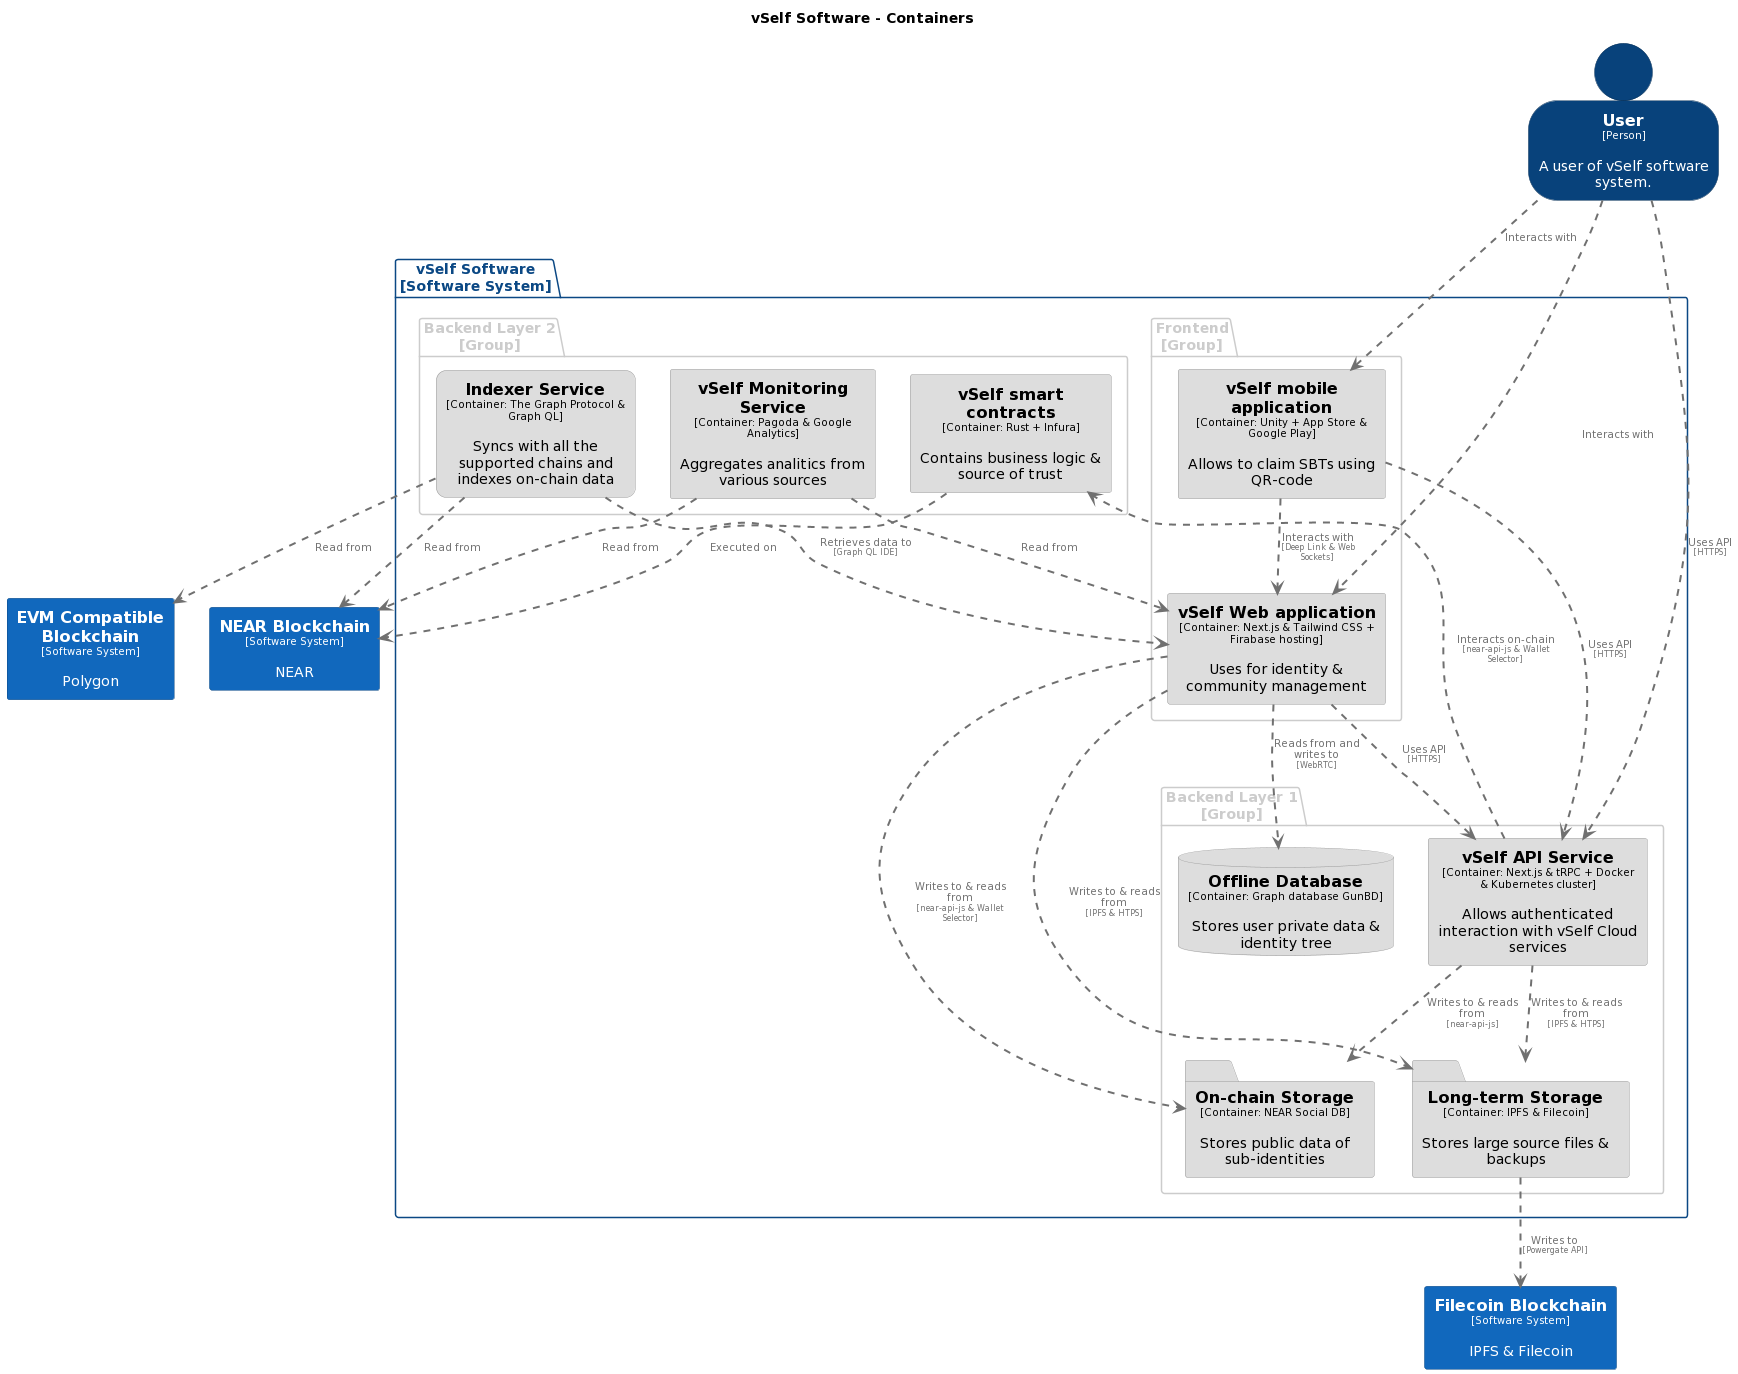

The diagram above was rendered by PlantUML. Its source (embedded in the PNG):
@startuml
set separator none
title vSelf Software - Containers

top to bottom direction

skinparam {
  shadowing false
  arrowFontSize 10
  defaultTextAlignment center
  wrapWidth 200
  maxMessageSize 100
}

hide stereotype

skinparam rectangle<<EVMCompatibleBlockchain>> {
  BackgroundColor #1168bd
  FontColor #ffffff
  BorderColor #0b4884
}
skinparam rectangle<<FilecoinBlockchain>> {
  BackgroundColor #1168bd
  FontColor #ffffff
  BorderColor #0b4884
}
skinparam rectangle<<vSelfSoftware.IndexerService>> {
  BackgroundColor #dddddd
  FontColor #000000
  BorderColor #9a9a9a
  roundCorner 20
}
skinparam folder<<vSelfSoftware.LongtermStorage>> {
  BackgroundColor #dddddd
  FontColor #000000
  BorderColor #9a9a9a
}
skinparam rectangle<<NEARBlockchain>> {
  BackgroundColor #1168bd
  FontColor #ffffff
  BorderColor #0b4884
}
skinparam database<<vSelfSoftware.OfflineDatabase>> {
  BackgroundColor #dddddd
  FontColor #000000
  BorderColor #9a9a9a
}
skinparam folder<<vSelfSoftware.OnchainStorage>> {
  BackgroundColor #dddddd
  FontColor #000000
  BorderColor #9a9a9a
}
skinparam person<<User>> {
  BackgroundColor #08427b
  FontColor #ffffff
  BorderColor #052e56
}
skinparam rectangle<<vSelfSoftware.vSelfAPIService>> {
  BackgroundColor #dddddd
  FontColor #000000
  BorderColor #9a9a9a
}
skinparam rectangle<<vSelfSoftware.vSelfMonitoringService>> {
  BackgroundColor #dddddd
  FontColor #000000
  BorderColor #9a9a9a
}
skinparam rectangle<<vSelfSoftware.vSelfWebapplication>> {
  BackgroundColor #dddddd
  FontColor #000000
  BorderColor #9a9a9a
}
skinparam rectangle<<vSelfSoftware.vSelfmobileapplication>> {
  BackgroundColor #dddddd
  FontColor #000000
  BorderColor #9a9a9a
}
skinparam rectangle<<vSelfSoftware.vSelfsmartcontracts>> {
  BackgroundColor #dddddd
  FontColor #000000
  BorderColor #9a9a9a
}

person "==User\n<size:10>[Person]</size>\n\nA user of vSelf software system." <<User>> as User
rectangle "==NEAR Blockchain\n<size:10>[Software System]</size>\n\nNEAR" <<NEARBlockchain>> as NEARBlockchain
rectangle "==EVM Compatible Blockchain\n<size:10>[Software System]</size>\n\nPolygon" <<EVMCompatibleBlockchain>> as EVMCompatibleBlockchain
rectangle "==Filecoin Blockchain\n<size:10>[Software System]</size>\n\nIPFS & Filecoin" <<FilecoinBlockchain>> as FilecoinBlockchain

package "vSelf Software\n[Software System]" <<vSelfSoftware>> {
  skinparam PackageBorderColor<<vSelfSoftware>> #0b4884
  skinparam PackageFontColor<<vSelfSoftware>> #0b4884

  package "Backend Layer 1\n[Group]" <<group>> {
    skinparam PackageBorderColor<<group>> #cccccc
    skinparam PackageFontColor<<group>> #cccccc

    folder "==Long-term Storage\n<size:10>[Container: IPFS & Filecoin]</size>\n\nStores large source files & backups" <<vSelfSoftware.LongtermStorage>> as vSelfSoftware.LongtermStorage
    database "==Offline Database\n<size:10>[Container: Graph database GunBD]</size>\n\nStores user private data & identity tree" <<vSelfSoftware.OfflineDatabase>> as vSelfSoftware.OfflineDatabase
    folder "==On-chain Storage\n<size:10>[Container: NEAR Social DB]</size>\n\nStores public data of sub-identities" <<vSelfSoftware.OnchainStorage>> as vSelfSoftware.OnchainStorage
    rectangle "==vSelf API Service\n<size:10>[Container: Next.js & tRPC + Docker & Kubernetes cluster]</size>\n\nAllows authenticated interaction with vSelf Cloud services" <<vSelfSoftware.vSelfAPIService>> as vSelfSoftware.vSelfAPIService
  }

  package "Backend Layer 2\n[Group]" <<group>> {
    skinparam PackageBorderColor<<group>> #cccccc
    skinparam PackageFontColor<<group>> #cccccc

    rectangle "==vSelf smart contracts\n<size:10>[Container: Rust + Infura]</size>\n\nContains business logic & source of trust" <<vSelfSoftware.vSelfsmartcontracts>> as vSelfSoftware.vSelfsmartcontracts
    rectangle "==Indexer Service\n<size:10>[Container: The Graph Protocol & Graph QL]</size>\n\nSyncs with all the supported chains and indexes on-chain data" <<vSelfSoftware.IndexerService>> as vSelfSoftware.IndexerService
    rectangle "==vSelf Monitoring Service\n<size:10>[Container: Pagoda & Google Analytics]</size>\n\nAggregates analitics from various sources" <<vSelfSoftware.vSelfMonitoringService>> as vSelfSoftware.vSelfMonitoringService
  }

  package "Frontend\n[Group]" <<group>> {
    skinparam PackageBorderColor<<group>> #cccccc
    skinparam PackageFontColor<<group>> #cccccc

    rectangle "==vSelf mobile application\n<size:10>[Container: Unity + App Store & Google Play]</size>\n\nAllows to claim SBTs using QR-code" <<vSelfSoftware.vSelfmobileapplication>> as vSelfSoftware.vSelfmobileapplication
    rectangle "==vSelf Web application\n<size:10>[Container: Next.js & Tailwind CSS + Firabase hosting]</size>\n\nUses for identity & community management" <<vSelfSoftware.vSelfWebapplication>> as vSelfSoftware.vSelfWebapplication
  }

}

vSelfSoftware.vSelfWebapplication .[#707070,thickness=2].> vSelfSoftware.vSelfAPIService : "<color:#707070>Uses API\n<color:#707070><size:8>[HTTPS]</size>"
vSelfSoftware.vSelfmobileapplication .[#707070,thickness=2].> vSelfSoftware.vSelfWebapplication : "<color:#707070>Interacts with\n<color:#707070><size:8>[Deep Link & Web Sockets]</size>"
vSelfSoftware.vSelfWebapplication .[#707070,thickness=2].> vSelfSoftware.OfflineDatabase : "<color:#707070>Reads from and writes to\n<color:#707070><size:8>[WebRTC]</size>"
vSelfSoftware.vSelfWebapplication .[#707070,thickness=2].> vSelfSoftware.LongtermStorage : "<color:#707070>Writes to & reads from\n<color:#707070><size:8>[IPFS & HTPS]</size>"
vSelfSoftware.vSelfAPIService .[#707070,thickness=2].> vSelfSoftware.LongtermStorage : "<color:#707070>Writes to & reads from\n<color:#707070><size:8>[IPFS & HTPS]</size>"
vSelfSoftware.vSelfWebapplication .[#707070,thickness=2].> vSelfSoftware.OnchainStorage : "<color:#707070>Writes to & reads from\n<color:#707070><size:8>[near-api-js & Wallet Selector]</size>"
vSelfSoftware.vSelfAPIService .[#707070,thickness=2].> vSelfSoftware.OnchainStorage : "<color:#707070>Writes to & reads from\n<color:#707070><size:8>[near-api-js]</size>"
vSelfSoftware.vSelfmobileapplication .[#707070,thickness=2].> vSelfSoftware.vSelfAPIService : "<color:#707070>Uses API\n<color:#707070><size:8>[HTTPS]</size>"
vSelfSoftware.vSelfAPIService .[#707070,thickness=2].> vSelfSoftware.vSelfsmartcontracts : "<color:#707070>Interacts on-chain\n<color:#707070><size:8>[near-api-js & Wallet Selector]</size>"
vSelfSoftware.LongtermStorage .[#707070,thickness=2].> FilecoinBlockchain : "<color:#707070>Writes to\n<color:#707070><size:8>[Powergate API]</size>"
vSelfSoftware.IndexerService .[#707070,thickness=2].> vSelfSoftware.vSelfWebapplication : "<color:#707070>Retrieves data to\n<color:#707070><size:8>[Graph QL IDE]</size>"
vSelfSoftware.IndexerService .[#707070,thickness=2].> NEARBlockchain : "<color:#707070>Read from"
vSelfSoftware.vSelfMonitoringService .[#707070,thickness=2].> NEARBlockchain : "<color:#707070>Read from"
vSelfSoftware.vSelfMonitoringService .[#707070,thickness=2].> vSelfSoftware.vSelfWebapplication : "<color:#707070>Read from"
vSelfSoftware.IndexerService .[#707070,thickness=2].> EVMCompatibleBlockchain : "<color:#707070>Read from"
vSelfSoftware.vSelfsmartcontracts .[#707070,thickness=2].> NEARBlockchain : "<color:#707070>Executed on"
User .[#707070,thickness=2].> vSelfSoftware.vSelfWebapplication : "<color:#707070>Interacts with"
User .[#707070,thickness=2].> vSelfSoftware.vSelfmobileapplication : "<color:#707070>Interacts with"
User .[#707070,thickness=2].> vSelfSoftware.vSelfAPIService : "<color:#707070>Uses API\n<color:#707070><size:8>[HTTPS]</size>"
@enduml